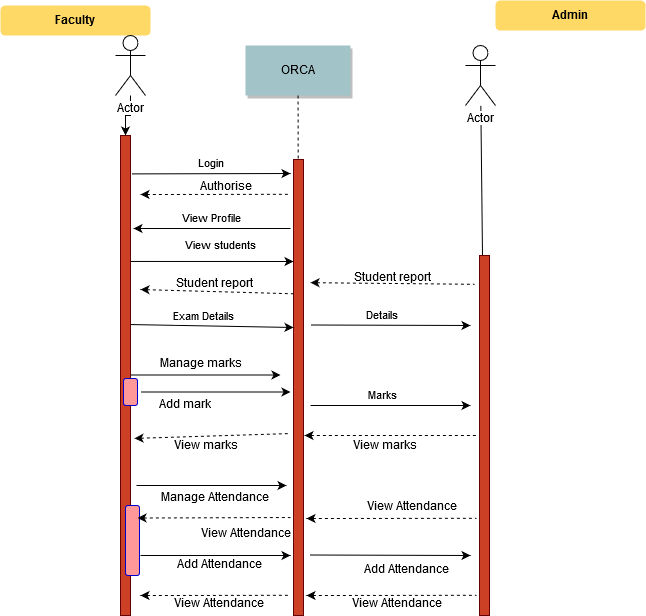

The diagram above was exported from draw.io. Its source (the exported page's mxGraphModel, read from the mxfile embedded in the PNG):
<mxGraphModel dx="868" dy="491" grid="1" gridSize="10" guides="1" tooltips="1" connect="1" arrows="1" fold="1" page="0" pageScale="1.5" pageWidth="826" pageHeight="1169" background="#ffffff" math="0" shadow="0">
  <root>
    <mxCell id="0" />
    <mxCell id="1" parent="0" />
    <mxCell id="2" value="" style="fillColor=#CC4125;strokeColor=#660000" parent="1" vertex="1">
      <mxGeometry x="170" y="150" width="10" height="480" as="geometry" />
    </mxCell>
    <mxCell id="6" value="" style="fillColor=#CC4125;strokeColor=#660000" parent="1" vertex="1">
      <mxGeometry x="343" y="174" width="10" height="456" as="geometry" />
    </mxCell>
    <mxCell id="7" value="ORCA" style="shadow=1;fillColor=#A2C4C9;strokeColor=none" parent="1" vertex="1">
      <mxGeometry x="295" y="60" width="105" height="50" as="geometry" />
    </mxCell>
    <mxCell id="8" value="" style="edgeStyle=none;endArrow=none;dashed=1" parent="1" source="7" target="6" edge="1">
      <mxGeometry x="272.3350694444445" y="165" width="100" height="100" as="geometry">
        <mxPoint x="347.2588734567901" y="110" as="sourcePoint" />
        <mxPoint x="347.5761959876544" y="165" as="targetPoint" />
      </mxGeometry>
    </mxCell>
    <mxCell id="9" value="Login" style="edgeStyle=none;verticalLabelPosition=top;verticalAlign=bottom;exitX=1.1;exitY=0.08;exitDx=0;exitDy=0;exitPerimeter=0;" parent="1" edge="1" source="2">
      <mxGeometry x="220" y="92" width="100" height="100" as="geometry">
        <mxPoint x="210" y="179.5" as="sourcePoint" />
        <mxPoint x="340" y="188" as="targetPoint" />
      </mxGeometry>
    </mxCell>
    <mxCell id="11" value="" style="edgeStyle=none;verticalLabelPosition=top;verticalAlign=bottom;endArrow=none;startArrow=classic;dashed=1" parent="1" edge="1">
      <mxGeometry x="220" y="121.25887345679013" width="100" height="100" as="geometry">
        <mxPoint x="190" y="209" as="sourcePoint" />
        <mxPoint x="340" y="208.75887345679013" as="targetPoint" />
      </mxGeometry>
    </mxCell>
    <mxCell id="16" value="" style="edgeStyle=none;endArrow=none" parent="1" source="YsM-1dfeSpJCyasIz24r-105" target="17" edge="1">
      <mxGeometry x="437.042824074074" y="270" width="100" height="100" as="geometry">
        <mxPoint x="514.7839506172838" y="220" as="sourcePoint" />
        <mxPoint x="514.542824074074" y="239.99999999999997" as="targetPoint" />
      </mxGeometry>
    </mxCell>
    <mxCell id="17" value="" style="fillColor=#CC4125;strokeColor=#660000" parent="1" vertex="1">
      <mxGeometry x="529" y="270" width="10" height="360" as="geometry" />
    </mxCell>
    <mxCell id="71" value="Faculty" style="rounded=1;fontStyle=1;fillColor=#FFD966;strokeColor=none" parent="1" vertex="1">
      <mxGeometry x="50" y="20" width="150" height="30" as="geometry" />
    </mxCell>
    <mxCell id="YsM-1dfeSpJCyasIz24r-91" value="" style="edgeStyle=orthogonalEdgeStyle;rounded=0;orthogonalLoop=1;jettySize=auto;html=1;" edge="1" parent="1" source="YsM-1dfeSpJCyasIz24r-90" target="2">
      <mxGeometry relative="1" as="geometry" />
    </mxCell>
    <mxCell id="YsM-1dfeSpJCyasIz24r-90" value="Actor" style="shape=umlActor;verticalLabelPosition=bottom;labelBackgroundColor=#ffffff;verticalAlign=top;html=1;outlineConnect=0;" vertex="1" parent="1">
      <mxGeometry x="165" y="50" width="30" height="60" as="geometry" />
    </mxCell>
    <mxCell id="YsM-1dfeSpJCyasIz24r-96" value="Authorise" style="text;html=1;strokeColor=none;fillColor=none;align=center;verticalAlign=middle;whiteSpace=wrap;rounded=0;" vertex="1" parent="1">
      <mxGeometry x="255" y="192" width="40" height="20" as="geometry" />
    </mxCell>
    <mxCell id="YsM-1dfeSpJCyasIz24r-105" value="Actor" style="shape=umlActor;verticalLabelPosition=bottom;labelBackgroundColor=#ffffff;verticalAlign=top;html=1;outlineConnect=0;" vertex="1" parent="1">
      <mxGeometry x="515" y="60" width="30" height="60" as="geometry" />
    </mxCell>
    <mxCell id="YsM-1dfeSpJCyasIz24r-107" value="View Profile" style="edgeStyle=none;verticalLabelPosition=top;verticalAlign=bottom;" edge="1" parent="1">
      <mxGeometry x="221" y="155" width="100" height="100" as="geometry">
        <mxPoint x="340" y="243" as="sourcePoint" />
        <mxPoint x="183" y="243" as="targetPoint" />
      </mxGeometry>
    </mxCell>
    <mxCell id="YsM-1dfeSpJCyasIz24r-109" value="View students" style="edgeStyle=none;verticalLabelPosition=top;verticalAlign=bottom;exitX=1;exitY=0.357;exitDx=0;exitDy=0;exitPerimeter=0;" edge="1" parent="1">
      <mxGeometry width="100" height="100" as="geometry">
        <mxPoint x="180" y="275.95000000000005" as="sourcePoint" />
        <mxPoint x="343" y="276" as="targetPoint" />
        <mxPoint x="9" y="-6" as="offset" />
      </mxGeometry>
    </mxCell>
    <mxCell id="YsM-1dfeSpJCyasIz24r-114" value="" style="edgeStyle=none;verticalLabelPosition=top;verticalAlign=bottom;endArrow=none;startArrow=classic;dashed=1;exitX=0;exitY=0.75;exitDx=0;exitDy=0;" edge="1" parent="1" source="YsM-1dfeSpJCyasIz24r-118">
      <mxGeometry x="223" y="220.75887345679013" width="100" height="100" as="geometry">
        <mxPoint x="213" y="308.25887345679007" as="sourcePoint" />
        <mxPoint x="343" y="308.25887345679007" as="targetPoint" />
      </mxGeometry>
    </mxCell>
    <mxCell id="YsM-1dfeSpJCyasIz24r-115" value="" style="edgeStyle=none;verticalLabelPosition=top;verticalAlign=bottom;endArrow=none;startArrow=classic;dashed=1" edge="1" parent="1">
      <mxGeometry x="220" y="522.2588734567901" width="100" height="100" as="geometry">
        <mxPoint x="190" y="610" as="sourcePoint" />
        <mxPoint x="340" y="609.7588734567901" as="targetPoint" />
      </mxGeometry>
    </mxCell>
    <mxCell id="YsM-1dfeSpJCyasIz24r-116" value="Marks" style="edgeStyle=none;verticalLabelPosition=top;verticalAlign=bottom;" edge="1" parent="1">
      <mxGeometry x="147" y="159" width="100" height="100" as="geometry">
        <mxPoint x="360" y="420" as="sourcePoint" />
        <mxPoint x="520" y="420" as="targetPoint" />
        <mxPoint x="-8" as="offset" />
      </mxGeometry>
    </mxCell>
    <mxCell id="YsM-1dfeSpJCyasIz24r-118" value="Student report" style="text;html=1;strokeColor=none;fillColor=none;align=center;verticalAlign=middle;whiteSpace=wrap;rounded=0;" vertex="1" parent="1">
      <mxGeometry x="190" y="289" width="146" height="20" as="geometry" />
    </mxCell>
    <mxCell id="YsM-1dfeSpJCyasIz24r-120" value="Exam Details" style="edgeStyle=none;verticalLabelPosition=top;verticalAlign=bottom;exitX=1;exitY=0.563;exitDx=0;exitDy=0;exitPerimeter=0;" edge="1" parent="1">
      <mxGeometry y="71" width="100" height="100" as="geometry">
        <mxPoint x="180" y="339.04999999999995" as="sourcePoint" />
        <mxPoint x="343" y="342" as="targetPoint" />
        <mxPoint x="-8" as="offset" />
      </mxGeometry>
    </mxCell>
    <mxCell id="YsM-1dfeSpJCyasIz24r-124" value="" style="edgeStyle=none;verticalLabelPosition=top;verticalAlign=bottom;" edge="1" parent="1">
      <mxGeometry width="100" height="100" as="geometry">
        <mxPoint x="190" y="570" as="sourcePoint" />
        <mxPoint x="340" y="570" as="targetPoint" />
        <mxPoint x="-285" as="offset" />
      </mxGeometry>
    </mxCell>
    <mxCell id="YsM-1dfeSpJCyasIz24r-130" value="Admin" style="rounded=1;fontStyle=1;fillColor=#FFD966;strokeColor=none" vertex="1" parent="1">
      <mxGeometry x="545" y="15" width="150" height="30" as="geometry" />
    </mxCell>
    <mxCell id="YsM-1dfeSpJCyasIz24r-131" value="Student report" style="text;html=1;strokeColor=none;fillColor=none;align=center;verticalAlign=middle;whiteSpace=wrap;rounded=0;" vertex="1" parent="1">
      <mxGeometry x="368" y="283" width="146" height="20" as="geometry" />
    </mxCell>
    <mxCell id="YsM-1dfeSpJCyasIz24r-132" value="" style="edgeStyle=none;verticalLabelPosition=top;verticalAlign=bottom;endArrow=none;startArrow=classic;dashed=1;exitX=0.9;exitY=0.909;exitDx=0;exitDy=0;exitPerimeter=0;" edge="1" parent="1">
      <mxGeometry x="404" y="211.25887345679013" width="100" height="100" as="geometry">
        <mxPoint x="360" y="297.1500000000001" as="sourcePoint" />
        <mxPoint x="524" y="298.75887345679007" as="targetPoint" />
      </mxGeometry>
    </mxCell>
    <mxCell id="YsM-1dfeSpJCyasIz24r-135" value="Details" style="edgeStyle=none;verticalLabelPosition=top;verticalAlign=bottom;" edge="1" parent="1">
      <mxGeometry x="147" y="68.5" width="100" height="100" as="geometry">
        <mxPoint x="360" y="339.5" as="sourcePoint" />
        <mxPoint x="520" y="340" as="targetPoint" />
        <mxPoint x="-8" as="offset" />
      </mxGeometry>
    </mxCell>
    <mxCell id="YsM-1dfeSpJCyasIz24r-138" value="" style="edgeStyle=none;verticalLabelPosition=top;verticalAlign=bottom;" edge="1" parent="1">
      <mxGeometry x="-10" y="-40.5" width="100" height="100" as="geometry">
        <mxPoint x="180" y="389.5" as="sourcePoint" />
        <mxPoint x="330" y="389.5" as="targetPoint" />
        <mxPoint x="-215" as="offset" />
      </mxGeometry>
    </mxCell>
    <mxCell id="YsM-1dfeSpJCyasIz24r-139" value="Manage marks" style="text;html=1;strokeColor=none;fillColor=none;align=center;verticalAlign=middle;whiteSpace=wrap;rounded=0;" vertex="1" parent="1">
      <mxGeometry x="200" y="369" width="100" height="20" as="geometry" />
    </mxCell>
    <mxCell id="YsM-1dfeSpJCyasIz24r-141" value="" style="rounded=1;whiteSpace=wrap;html=1;fillColor=#FF9999;strokeColor=#0000CC;" vertex="1" parent="1">
      <mxGeometry x="173" y="393" width="14" height="27" as="geometry" />
    </mxCell>
    <mxCell id="YsM-1dfeSpJCyasIz24r-147" value="" style="edgeStyle=none;verticalLabelPosition=top;verticalAlign=bottom;" edge="1" parent="1">
      <mxGeometry y="-23.5" width="100" height="100" as="geometry">
        <mxPoint x="190" y="406.5" as="sourcePoint" />
        <mxPoint x="340" y="406.5" as="targetPoint" />
        <mxPoint x="-215" as="offset" />
      </mxGeometry>
    </mxCell>
    <mxCell id="YsM-1dfeSpJCyasIz24r-148" value="Add mark" style="text;html=1;strokeColor=none;fillColor=none;align=center;verticalAlign=middle;whiteSpace=wrap;rounded=0;" vertex="1" parent="1">
      <mxGeometry x="200" y="410" width="67" height="20" as="geometry" />
    </mxCell>
    <mxCell id="YsM-1dfeSpJCyasIz24r-151" value="" style="edgeStyle=none;verticalLabelPosition=top;verticalAlign=bottom;endArrow=none;startArrow=classic;dashed=1;exitX=1.4;exitY=0.631;exitDx=0;exitDy=0;exitPerimeter=0;" edge="1" parent="1" source="2">
      <mxGeometry x="166.5" y="360.2588734567901" width="100" height="100" as="geometry">
        <mxPoint x="223.5" y="480" as="sourcePoint" />
        <mxPoint x="340" y="448" as="targetPoint" />
      </mxGeometry>
    </mxCell>
    <mxCell id="YsM-1dfeSpJCyasIz24r-152" value="" style="edgeStyle=none;verticalLabelPosition=top;verticalAlign=bottom;endArrow=none;startArrow=classic;dashed=1;" edge="1" parent="1">
      <mxGeometry x="353.5" y="362.2588734567901" width="100" height="100" as="geometry">
        <mxPoint x="354" y="450" as="sourcePoint" />
        <mxPoint x="527" y="450" as="targetPoint" />
      </mxGeometry>
    </mxCell>
    <mxCell id="YsM-1dfeSpJCyasIz24r-153" value="View marks" style="text;html=1;strokeColor=none;fillColor=none;align=center;verticalAlign=middle;whiteSpace=wrap;rounded=0;" vertex="1" parent="1">
      <mxGeometry x="221.5" y="451" width="67" height="20" as="geometry" />
    </mxCell>
    <mxCell id="YsM-1dfeSpJCyasIz24r-154" value="View marks" style="text;html=1;strokeColor=none;fillColor=none;align=center;verticalAlign=middle;whiteSpace=wrap;rounded=0;" vertex="1" parent="1">
      <mxGeometry x="400" y="451" width="67" height="20" as="geometry" />
    </mxCell>
    <mxCell id="YsM-1dfeSpJCyasIz24r-155" value="" style="edgeStyle=none;verticalLabelPosition=top;verticalAlign=bottom;" edge="1" parent="1">
      <mxGeometry x="-4" y="70" width="100" height="100" as="geometry">
        <mxPoint x="186" y="500" as="sourcePoint" />
        <mxPoint x="336" y="500" as="targetPoint" />
        <mxPoint x="-215" as="offset" />
      </mxGeometry>
    </mxCell>
    <mxCell id="YsM-1dfeSpJCyasIz24r-156" value="Manage Attendance" style="text;html=1;strokeColor=none;fillColor=none;align=center;verticalAlign=middle;whiteSpace=wrap;rounded=0;" vertex="1" parent="1">
      <mxGeometry x="208" y="503" width="112" height="20" as="geometry" />
    </mxCell>
    <mxCell id="YsM-1dfeSpJCyasIz24r-157" value="" style="rounded=1;whiteSpace=wrap;html=1;fillColor=#FF9999;strokeColor=#0000CC;" vertex="1" parent="1">
      <mxGeometry x="175" y="520" width="14" height="70" as="geometry" />
    </mxCell>
    <mxCell id="YsM-1dfeSpJCyasIz24r-158" value="" style="edgeStyle=none;verticalLabelPosition=top;verticalAlign=bottom;endArrow=none;startArrow=classic;dashed=1" edge="1" parent="1">
      <mxGeometry x="237" y="444.75887345679007" width="100" height="100" as="geometry">
        <mxPoint x="187" y="532.5" as="sourcePoint" />
        <mxPoint x="340" y="532" as="targetPoint" />
      </mxGeometry>
    </mxCell>
    <mxCell id="YsM-1dfeSpJCyasIz24r-159" value="" style="edgeStyle=none;verticalLabelPosition=top;verticalAlign=bottom;endArrow=none;startArrow=classic;dashed=1" edge="1" parent="1">
      <mxGeometry x="406" y="445.25887345679007" width="100" height="100" as="geometry">
        <mxPoint x="356" y="533" as="sourcePoint" />
        <mxPoint x="526" y="532.7588734567901" as="targetPoint" />
      </mxGeometry>
    </mxCell>
    <mxCell id="YsM-1dfeSpJCyasIz24r-160" value="View Attendance" style="text;html=1;resizable=0;points=[];autosize=1;align=left;verticalAlign=top;spacingTop=-4;" vertex="1" parent="1">
      <mxGeometry x="415" y="513" width="110" height="20" as="geometry" />
    </mxCell>
    <mxCell id="YsM-1dfeSpJCyasIz24r-161" value="View Attendance" style="text;html=1;resizable=0;points=[];autosize=1;align=left;verticalAlign=top;spacingTop=-4;" vertex="1" parent="1">
      <mxGeometry x="249" y="540" width="110" height="20" as="geometry" />
    </mxCell>
    <mxCell id="YsM-1dfeSpJCyasIz24r-162" value="Add Attendance" style="text;html=1;strokeColor=none;fillColor=none;align=center;verticalAlign=middle;whiteSpace=wrap;rounded=0;" vertex="1" parent="1">
      <mxGeometry x="216" y="570" width="105" height="20" as="geometry" />
    </mxCell>
    <mxCell id="YsM-1dfeSpJCyasIz24r-163" value="" style="edgeStyle=none;verticalLabelPosition=top;verticalAlign=bottom;" edge="1" parent="1">
      <mxGeometry x="169" y="-0.5" width="100" height="100" as="geometry">
        <mxPoint x="359" y="569.5" as="sourcePoint" />
        <mxPoint x="520" y="570" as="targetPoint" />
        <mxPoint x="-285" as="offset" />
      </mxGeometry>
    </mxCell>
    <mxCell id="YsM-1dfeSpJCyasIz24r-164" value="Add Attendance" style="text;html=1;resizable=0;points=[];autosize=1;align=left;verticalAlign=top;spacingTop=-4;" vertex="1" parent="1">
      <mxGeometry x="412" y="576" width="100" height="20" as="geometry" />
    </mxCell>
    <mxCell id="YsM-1dfeSpJCyasIz24r-166" value="" style="edgeStyle=none;verticalLabelPosition=top;verticalAlign=bottom;endArrow=none;startArrow=classic;dashed=1" edge="1" parent="1">
      <mxGeometry x="406" y="522.2588734567901" width="100" height="100" as="geometry">
        <mxPoint x="356" y="610" as="sourcePoint" />
        <mxPoint x="526" y="609.7588734567901" as="targetPoint" />
      </mxGeometry>
    </mxCell>
    <mxCell id="YsM-1dfeSpJCyasIz24r-167" value="View Attendance" style="text;html=1;resizable=0;points=[];autosize=1;align=left;verticalAlign=top;spacingTop=-4;" vertex="1" parent="1">
      <mxGeometry x="221.5" y="610" width="110" height="20" as="geometry" />
    </mxCell>
    <mxCell id="YsM-1dfeSpJCyasIz24r-168" value="View Attendance" style="text;html=1;resizable=0;points=[];autosize=1;align=left;verticalAlign=top;spacingTop=-4;" vertex="1" parent="1">
      <mxGeometry x="400" y="610" width="110" height="20" as="geometry" />
    </mxCell>
  </root>
</mxGraphModel>